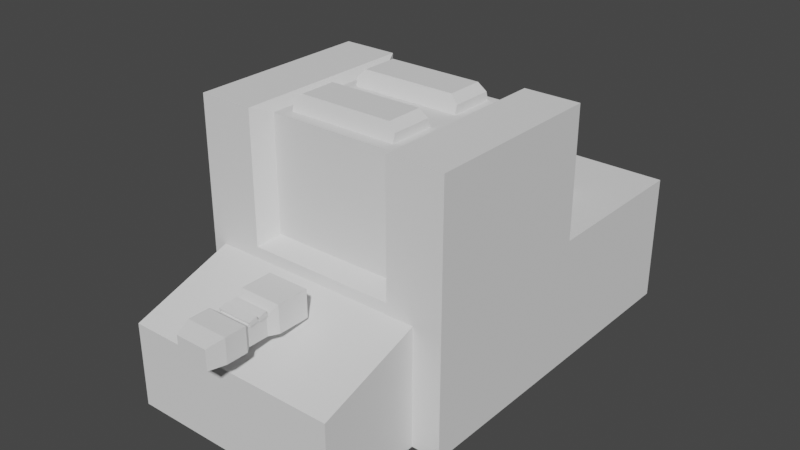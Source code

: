 # Source: VariousObjects.blend  (saved by Blender 2.91.10; exported with 4.5.12 LTS)
import bpy
from mathutils import Matrix  # noqa: F401  (used for matrix-valued properties, if any)

bpy.ops.wm.read_factory_settings(use_empty=True)
scene = bpy.context.scene
scene.name = 'Scene'

# ---- collections
col_scalecheckers = bpy.data.collections.new('ScaleCheckers'); scene.collection.children.link(col_scalecheckers)
col_objects = bpy.data.collections.new('Objects'); scene.collection.children.link(col_objects)

# ---- world
world_world = bpy.data.worlds.new('World'); scene.world = world_world
world_world.use_nodes = True; world_world.node_tree.nodes.clear()
_N = world_world.node_tree.nodes; _L = world_world.node_tree.links
n0 = _N.new('ShaderNodeOutputWorld'); n0.name = 'World Output'; n0.location = (300, 300)
n1 = _N.new('ShaderNodeBackground'); n1.name = 'Background'; n1.location = (10, 300)
n1.inputs[0].default_value = (0.05088, 0.05088, 0.05088, 1.0)
_L.new(n1.outputs[0], n0.inputs[0])
n0.is_active_output = True
world_world.color = (0.05088, 0.05088, 0.05088)
world_world.use_sun_shadow = False
world_world.sun_shadow_jitter_overblur = 0.0

# ---- meshes
me_cube = bpy.data.meshes.new('Cube')
me_cube.from_pydata([(-0.4438, -1.0, 0.0009669), (-1.0, -0.6659, 2.001), (-0.4438, 1.0, 0.0009669), (-1.0, 0.6659, 2.001), (0.4438, -1.0, 0.0009669), (1.0, -0.6659, 2.001), (0.4438, 1.0, 0.0009669), (1.0, 0.6659, 2.001), (-1.0, -3.143, 1.545), (-1.0, 3.143, 1.545), (1.0, 3.143, 1.545), (1.0, -3.143, 1.545), (-1.0, 1.157, 1.132), (1.0, 1.157, 1.132), (1.0, -1.157, 1.132), (-1.0, -1.157, 1.132), (-1.0, -0.662, 1.735), (-1.0, 0.662, 1.735), (1.0, 0.662, 1.735), (1.0, -0.662, 1.735)], [], [(16, 1, 3, 17), (17, 3, 7, 18), (18, 7, 5, 19), (19, 5, 1, 16), (2, 6, 4, 0), (7, 3, 1, 5), (14, 11, 8, 15), (13, 10, 11, 14), (12, 9, 10, 13), (15, 8, 9, 12), (0, 15, 12, 2), (2, 12, 13, 6), (6, 13, 14, 4), (4, 14, 15, 0), (11, 19, 16, 8), (10, 18, 19, 11), (9, 17, 18, 10), (8, 16, 17, 9)])
_uv = me_cube.uv_layers.new(name='UVMap')
_uv.uv.foreach_set('vector', [0.4628, 0.4592, 0.4947, 0.4597, 0.4947, 0.299, 0.4628, 0.2994, 0.9289, 0.0, 0.8968, 0.0, 0.8968, 0.2413, 0.9289, 0.2413, 0.2154, 0.4592, 0.2474, 0.4597, 0.2474, 0.299, 0.2154, 0.2994, 0.9609, 0.0, 0.9289, 0.0, 0.9289, 0.2413, 0.9609, 0.2413, 0.9807, 0.2413, 0.8735, 0.2413, 0.8735, 0.4827, 0.9807, 0.4827, 0.8968, 0.2413, 0.8968, 0.0, 0.7361, 0.0, 0.7361, 0.2413, 0.7344, 0.5989, 0.4947, 0.5989, 0.4947, 0.8402, 0.7344, 0.8402, 0.1431, 0.519, 0.1927, 0.7587, 0.1927, 0.0, 0.1431, 0.2397, 0.7344, 0.8402, 0.9741, 0.8402, 0.9741, 0.5989, 0.7344, 0.5989, 0.3905, 0.519, 0.4401, 0.7587, 0.4401, 0.0, 0.3905, 0.2397, 0.2474, 0.5, 0.3905, 0.519, 0.3905, 0.2397, 0.2474, 0.2587, 0.0, 0.9329, 0.1375, 1.0, 0.1375, 0.7587, 7.451e-09, 0.8258, 0.0, 0.5, 0.1431, 0.519, 0.1431, 0.2397, 1.118e-08, 0.2587, 0.7361, 0.4156, 0.8735, 0.4827, 0.8735, 0.2413, 0.7361, 0.3085, 0.7361, 0.2994, 0.7361, 0.0, 0.4947, 0.0, 0.4947, 0.2994, 0.1927, 0.7587, 0.2154, 0.4592, 0.2154, 0.2994, 0.1927, 0.0, 0.4947, 0.2994, 0.4947, 0.5989, 0.7361, 0.5989, 0.7361, 0.2994, 0.4401, 0.7587, 0.4628, 0.4592, 0.4628, 0.2994, 0.4401, 0.0])
me_cube.use_remesh_fix_poles = True
me_cube.use_remesh_preserve_attributes = False
me_cube.use_mirror_vertex_groups = False
me_cube.update()
me_cube_001 = bpy.data.meshes.new('Cube.001')
me_cube_001.from_pydata([(28.69, 20.37, 57.38), (28.69, 20.37, 0.001654), (28.69, -20.37, 57.38), (28.69, -20.37, 0.001654), (-28.69, 20.37, 57.38), (-28.69, 20.37, 0.001654), (-28.69, -20.37, 57.38), (-28.69, -20.37, 0.001654), (22.41, -16.81, 27.47), (22.41, -16.81, 0.001654), (22.41, -43.11, 18.51), (22.41, -43.11, 0.001654), (-25.7, -16.81, 27.47), (-25.7, -16.81, 0.001654), (-25.7, -43.11, 18.51), (-25.7, -43.11, 0.001654), (28.69, 20.37, 28.69), (28.69, -20.37, 28.69), (-28.69, -20.37, 28.69), (-28.69, 20.37, 28.69), (28.69, 57.27, 0.001654), (-28.69, 57.27, 0.001654), (28.69, 57.27, 28.69), (-28.69, 57.27, 28.69), (-26.42, 15.95, 21.22), (-26.42, 15.95, 44.83), (-26.42, 39.56, 21.22), (16.36, -20.37, 57.38), (15.35, 15.95, 21.22), (15.35, 15.95, 44.83), (15.35, 39.56, 21.22), (-16.36, -20.37, 57.38), (-26.42, 31.41, 44.83), (-26.42, 39.56, 36.68), (15.35, 39.56, 36.68), (15.35, 31.41, 44.83), (16.36, -20.37, 0.001654), (-16.36, -20.37, 0.001654), (16.36, 20.37, 57.38), (-16.36, 20.37, 57.38), (-16.36, 20.37, 0.001654), (16.36, 20.37, 0.001654), (-16.36, 20.37, 28.69), (16.36, 20.37, 28.69), (16.36, -20.37, 28.69), (-16.36, -20.37, 28.69), (-16.36, 57.27, 0.001654), (16.36, 57.27, 0.001654), (-16.36, 57.27, 28.69), (16.36, 57.27, 28.69), (14.43, -15.96, 55.68), (-14.43, -15.96, 55.68), (14.43, 15.96, 55.68), (-14.43, 15.96, 55.68), (-14.43, 15.96, 30.39), (14.43, 15.96, 30.39), (14.43, -15.96, 30.39), (-14.43, -15.96, 30.39), (-12.13, -13.78, 54.47), (12.13, 14.81, 54.47), (-12.13, -2.779, 54.47), (12.13, 3.812, 54.47), (12.13, -13.78, 54.47), (-12.13, 14.81, 54.47), (12.13, -2.779, 54.47), (-12.13, 3.812, 54.47), (-10.45, -12.36, 59.21), (-12.13, -12.87, 57.53), (-12.13, -3.693, 57.53), (-10.45, -4.197, 59.21), (12.13, -12.87, 57.53), (10.45, -12.36, 59.21), (10.45, -4.197, 59.21), (12.13, -3.693, 57.53), (-10.45, 5.23, 59.21), (-12.13, 4.726, 57.53), (-12.13, 13.9, 57.53), (-10.45, 13.39, 59.21), (12.13, 4.726, 57.53), (10.45, 5.23, 59.21), (10.45, 13.39, 59.21), (12.13, 13.9, 57.53), (-3.535, -51.2, 24.78), (-3.535, -51.2, 29.08), (-4.604, -28.34, 24.78), (-4.604, -28.34, 30.73), (3.535, -51.2, 24.78), (3.535, -51.2, 29.08), (4.604, -28.34, 24.78), (4.604, -28.34, 30.73), (-4.604, -35.3, 24.78), (-4.604, -35.3, 30.73), (4.604, -35.3, 24.78), (4.604, -35.3, 30.73), (-3.535, -37.25, 24.78), (3.535, -37.25, 29.08), (-3.535, -37.25, 29.08), (3.535, -37.25, 24.78), (-4.604, -43.02, 24.78), (-4.604, -47.67, 24.78), (4.604, -43.02, 30.12), (4.604, -47.67, 30.12), (-4.604, -47.67, 30.12), (-4.604, -43.02, 30.12), (4.604, -47.67, 24.78), (4.604, -43.02, 24.78), (-3.535, -41.74, 29.08), (3.535, -41.74, 24.78), (-3.535, -41.74, 24.78), (3.535, -41.74, 29.08), (-3.785, -38.95, 28.72), (-3.785, -39.22, 29.66), (-3.785, -37.17, 28.94), (-3.785, -37.43, 30.16), (3.785, -38.95, 28.72), (3.785, -39.22, 29.66), (3.785, -37.17, 28.94), (3.785, -37.43, 30.16), (-3.785, -41.23, 28.72), (-3.785, -41.49, 29.66), (-3.785, -39.44, 28.94), (-3.785, -39.71, 30.16), (3.785, -41.23, 28.72), (3.785, -41.49, 29.66), (3.785, -39.44, 28.94), (3.785, -39.71, 30.16)], [], [(16, 1, 3, 17), (45, 37, 7, 18), (18, 7, 5, 19), (42, 19, 23, 48), (31, 6, 4, 39), (36, 3, 1, 41), (8, 9, 11, 10), (10, 11, 15, 14), (14, 15, 13, 12), (12, 13, 9, 8), (10, 14, 12, 8), (15, 11, 9, 13), (38, 43, 16, 0), (6, 18, 19, 4), (31, 45, 18, 6), (0, 16, 17, 2), (49, 47, 20, 22), (41, 1, 20, 47), (19, 5, 21, 23), (1, 16, 22, 20), (26, 33, 34, 30), (30, 34, 35, 29, 28), (5, 40, 46, 21), (28, 29, 25, 24), (26, 30, 28, 24), (24, 25, 32, 33, 26), (32, 35, 34, 33), (35, 32, 25, 29), (40, 41, 47, 46), (23, 21, 46, 48), (48, 46, 47, 49), (2, 17, 44, 27), (44, 45, 57, 56), (4, 19, 42, 39), (39, 42, 54, 53), (7, 37, 40, 5), (37, 36, 41, 40), (2, 27, 38, 0), (38, 27, 50, 52), (16, 43, 49, 22), (43, 42, 48, 49), (17, 3, 36, 44), (44, 36, 37, 45), (50, 56, 57, 51), (53, 54, 55, 52), (50, 51, 53, 52), (42, 43, 55, 54), (27, 44, 56, 50), (31, 39, 53, 51), (43, 38, 52, 55), (45, 31, 51, 57), (72, 69, 66, 71), (64, 73, 70, 62), (80, 77, 74, 79), (58, 67, 68, 60), (60, 64, 62, 58), (60, 68, 69, 72, 73, 64), (66, 69, 68, 67), (72, 71, 70, 73), (62, 70, 71, 66, 67, 58), (59, 81, 78, 61), (65, 75, 76, 63), (63, 59, 61, 65), (63, 76, 77, 80, 81, 59), (74, 77, 76, 75), (80, 79, 78, 81), (61, 78, 79, 74, 75, 65), (90, 91, 85, 84), (84, 85, 89, 88), (104, 101, 87, 86), (86, 87, 83, 82), (99, 104, 86, 82), (101, 102, 83, 87), (89, 85, 91, 93), (84, 88, 92, 90), (88, 89, 93, 92), (94, 96, 91, 90), (108, 106, 96, 94), (93, 91, 96, 95), (90, 92, 97, 94), (92, 93, 95, 97), (82, 83, 102, 99), (99, 102, 103, 98), (109, 106, 103, 100), (100, 103, 102, 101), (108, 107, 105, 98), (98, 105, 104, 99), (107, 109, 100, 105), (105, 100, 101, 104), (97, 95, 109, 107), (94, 97, 107, 108), (95, 96, 106, 109), (98, 103, 106, 108), (110, 111, 113, 112), (112, 113, 117, 116), (116, 117, 115, 114), (114, 115, 111, 110), (112, 116, 114, 110), (117, 113, 111, 115), (118, 119, 121, 120), (120, 121, 125, 124), (124, 125, 123, 122), (122, 123, 119, 118), (120, 124, 122, 118), (125, 121, 119, 123)])
_uv = me_cube_001.uv_layers.new(name='UVMap')
_uv.uv.foreach_set('vector', [0.5, 0.0, 0.625, 0.0, 0.625, 0.25, 0.5, 0.25, 0.5, 0.4167, 0.625, 0.4167, 0.625, 0.5, 0.5, 0.5, 0.5, 0.5, 0.625, 0.5, 0.625, 0.75, 0.5, 0.75, 0.5, 0.8333, 0.5, 0.75, 0.5, 0.75, 0.5, 0.8333, 0.2917, 0.5, 0.375, 0.5, 0.375, 0.75, 0.2917, 0.75, 0.7917, 0.5, 0.875, 0.5, 0.875, 0.75, 0.7917, 0.75, 0.375, 0.0, 0.625, 0.0, 0.625, 0.25, 0.375, 0.25, 0.375, 0.25, 0.625, 0.25, 0.625, 0.5, 0.375, 0.5, 0.375, 0.5, 0.625, 0.5, 0.625, 0.75, 0.375, 0.75, 0.375, 0.75, 0.625, 0.75, 0.625, 1.0, 0.375, 1.0, 0.125, 0.5, 0.375, 0.5, 0.375, 0.75, 0.125, 0.75, 0.625, 0.5, 0.875, 0.5, 0.875, 0.75, 0.625, 0.75, 0.375, 0.9167, 0.5, 0.9167, 0.5, 1.0, 0.375, 1.0, 0.375, 0.5, 0.5, 0.5, 0.5, 0.75, 0.375, 0.75, 0.375, 0.4167, 0.5, 0.4167, 0.5, 0.5, 0.375, 0.5, 0.375, 0.0, 0.5, 0.0, 0.5, 0.25, 0.375, 0.25, 0.5, 0.9167, 0.625, 0.9167, 0.625, 1.0, 0.5, 1.0, 0.7917, 0.75, 0.875, 0.75, 0.875, 0.75, 0.7917, 0.75, 0.5, 0.75, 0.625, 0.75, 0.625, 0.75, 0.5, 0.75, 0.625, 0.0, 0.5, 0.0, 0.5, 0.0, 0.625, 0.0, 0.375, 0.25, 0.5387, 0.25, 0.5387, 0.5, 0.375, 0.5, 0.375, 0.5, 0.5387, 0.5, 0.625, 0.5863, 0.625, 0.75, 0.375, 0.75, 0.625, 0.75, 0.7083, 0.75, 0.7083, 0.75, 0.625, 0.75, 0.375, 0.75, 0.625, 0.75, 0.625, 1.0, 0.375, 1.0, 0.125, 0.5, 0.375, 0.5, 0.375, 0.75, 0.125, 0.75, 0.375, 0.0, 0.625, 0.0, 0.625, 0.1637, 0.5387, 0.25, 0.375, 0.25, 0.625, 0.25, 0.625, 0.5, 0.5387, 0.5, 0.5387, 0.25, 0.625, 0.5863, 0.875, 0.5863, 0.875, 0.75, 0.625, 0.75, 0.7083, 0.75, 0.7917, 0.75, 0.7917, 0.75, 0.7083, 0.75, 0.5, 0.75, 0.625, 0.75, 0.625, 0.8333, 0.5, 0.8333, 0.5, 0.8333, 0.625, 0.8333, 0.625, 0.9167, 0.5, 0.9167, 0.375, 0.25, 0.5, 0.25, 0.5, 0.3333, 0.375, 0.3333, 0.5, 0.3333, 0.5, 0.4167, 0.5, 0.4167, 0.5, 0.3333, 0.375, 0.75, 0.5, 0.75, 0.5, 0.8333, 0.375, 0.8333, 0.375, 0.8333, 0.5, 0.8333, 0.5, 0.8333, 0.375, 0.8333, 0.625, 0.5, 0.7083, 0.5, 0.7083, 0.75, 0.625, 0.75, 0.7083, 0.5, 0.7917, 0.5, 0.7917, 0.75, 0.7083, 0.75, 0.125, 0.5, 0.2083, 0.5, 0.2083, 0.75, 0.125, 0.75, 0.2083, 0.75, 0.2083, 0.5, 0.2083, 0.5, 0.2083, 0.75, 0.5, 1.0, 0.5, 0.9167, 0.5, 0.9167, 0.5, 1.0, 0.5, 0.9167, 0.5, 0.8333, 0.5, 0.8333, 0.5, 0.9167, 0.5, 0.25, 0.625, 0.25, 0.625, 0.3333, 0.5, 0.3333, 0.5, 0.3333, 0.625, 0.3333, 0.625, 0.4167, 0.5, 0.4167, 0.375, 0.3333, 0.5, 0.3333, 0.5, 0.4167, 0.375, 0.4167, 0.375, 0.8333, 0.5, 0.8333, 0.5, 0.9167, 0.375, 0.9167, 0.2083, 0.5, 0.2917, 0.5, 0.2917, 0.75, 0.2083, 0.75, 0.5, 0.8333, 0.5, 0.9167, 0.5, 0.9167, 0.5, 0.8333, 0.375, 0.3333, 0.5, 0.3333, 0.5, 0.3333, 0.375, 0.3333, 0.2917, 0.5, 0.2917, 0.75, 0.2917, 0.75, 0.2917, 0.5, 0.5, 0.9167, 0.375, 0.9167, 0.375, 0.9167, 0.5, 0.9167, 0.5, 0.4167, 0.375, 0.4167, 0.375, 0.4167, 0.5, 0.4167, 0.6424, 0.5, 0.8576, 0.5, 0.8576, 0.75, 0.6424, 0.75, 0.375, 0.5, 0.5362, 0.5, 0.5362, 0.75, 0.375, 0.75, 0.6424, 0.5, 0.8576, 0.5, 0.8576, 0.75, 0.6424, 0.75, 0.375, 0.0, 0.5362, 0.0, 0.5362, 0.25, 0.375, 0.25, 0.125, 0.5, 0.375, 0.5, 0.375, 0.75, 0.125, 0.75, 0.375, 0.25, 0.5362, 0.25, 0.625, 0.2674, 0.625, 0.4826, 0.5362, 0.5, 0.375, 0.5, 0.625, 0.0, 0.625, 0.25, 0.5362, 0.25, 0.5362, 0.0, 0.6424, 0.5, 0.6424, 0.75, 0.5362, 0.75, 0.5362, 0.5, 0.375, 0.75, 0.5362, 0.75, 0.625, 0.7674, 0.625, 0.9826, 0.5362, 1.0, 0.375, 1.0, 0.375, 0.5, 0.5362, 0.5, 0.5362, 0.75, 0.375, 0.75, 0.375, 0.0, 0.5362, 0.0, 0.5362, 0.25, 0.375, 0.25, 0.125, 0.5, 0.375, 0.5, 0.375, 0.75, 0.125, 0.75, 0.375, 0.25, 0.5362, 0.25, 0.625, 0.2674, 0.625, 0.4826, 0.5362, 0.5, 0.375, 0.5, 0.625, 0.0, 0.625, 0.25, 0.5362, 0.25, 0.5362, 0.0, 0.6424, 0.5, 0.6424, 0.75, 0.5362, 0.75, 0.5362, 0.5, 0.375, 0.75, 0.5362, 0.75, 0.625, 0.7674, 0.625, 0.9826, 0.5362, 1.0, 0.375, 1.0, 0.375, 0.1739, 0.625, 0.1739, 0.625, 0.25, 0.375, 0.25, 0.375, 0.25, 0.625, 0.25, 0.625, 0.5, 0.375, 0.5, 0.375, 0.7114, 0.625, 0.7114, 0.625, 0.75, 0.375, 0.75, 0.375, 0.75, 0.625, 0.75, 0.625, 1.0, 0.375, 1.0, 0.125, 0.7114, 0.375, 0.7114, 0.375, 0.75, 0.125, 0.75, 0.625, 0.7114, 0.875, 0.7114, 0.875, 0.75, 0.625, 0.75, 0.625, 0.5, 0.875, 0.5, 0.875, 0.5761, 0.625, 0.5761, 0.125, 0.5, 0.375, 0.5, 0.375, 0.5761, 0.125, 0.5761, 0.375, 0.5, 0.625, 0.5, 0.625, 0.5761, 0.375, 0.5761, 0.375, 0.1526, 0.625, 0.1526, 0.625, 0.1739, 0.375, 0.1739, 0.375, 0.1035, 0.625, 0.1035, 0.625, 0.1526, 0.375, 0.1526, 0.625, 0.5761, 0.875, 0.5761, 0.875, 0.5974, 0.625, 0.5974, 0.125, 0.5761, 0.375, 0.5761, 0.375, 0.5974, 0.125, 0.5974, 0.375, 0.5761, 0.625, 0.5761, 0.625, 0.5974, 0.375, 0.5974, 0.375, 0.0, 0.625, 0.0, 0.625, 0.03859, 0.375, 0.03859, 0.375, 0.03859, 0.625, 0.03859, 0.625, 0.08947, 0.375, 0.08947, 0.625, 0.6465, 0.875, 0.6465, 0.875, 0.6605, 0.625, 0.6605, 0.625, 0.6605, 0.875, 0.6605, 0.875, 0.7114, 0.625, 0.7114, 0.125, 0.6465, 0.375, 0.6465, 0.375, 0.6605, 0.125, 0.6605, 0.125, 0.6605, 0.375, 0.6605, 0.375, 0.7114, 0.125, 0.7114, 0.375, 0.6465, 0.625, 0.6465, 0.625, 0.6605, 0.375, 0.6605, 0.375, 0.6605, 0.625, 0.6605, 0.625, 0.7114, 0.375, 0.7114, 0.375, 0.5974, 0.625, 0.5974, 0.625, 0.6465, 0.375, 0.6465, 0.125, 0.5974, 0.375, 0.5974, 0.375, 0.6465, 0.125, 0.6465, 0.625, 0.5974, 0.875, 0.5974, 0.875, 0.6465, 0.625, 0.6465, 0.375, 0.08947, 0.625, 0.08947, 0.625, 0.1035, 0.375, 0.1035, 0.375, 0.0, 0.625, 0.0, 0.625, 0.25, 0.375, 0.25, 0.375, 0.25, 0.625, 0.25, 0.625, 0.5, 0.375, 0.5, 0.375, 0.5, 0.625, 0.5, 0.625, 0.75, 0.375, 0.75, 0.375, 0.75, 0.625, 0.75, 0.625, 1.0, 0.375, 1.0, 0.125, 0.5, 0.375, 0.5, 0.375, 0.75, 0.125, 0.75, 0.625, 0.5, 0.875, 0.5, 0.875, 0.75, 0.625, 0.75, 0.375, 0.0, 0.625, 0.0, 0.625, 0.25, 0.375, 0.25, 0.375, 0.25, 0.625, 0.25, 0.625, 0.5, 0.375, 0.5, 0.375, 0.5, 0.625, 0.5, 0.625, 0.75, 0.375, 0.75, 0.375, 0.75, 0.625, 0.75, 0.625, 1.0, 0.375, 1.0, 0.125, 0.5, 0.375, 0.5, 0.375, 0.75, 0.125, 0.75, 0.625, 0.5, 0.875, 0.5, 0.875, 0.75, 0.625, 0.75])
me_cube_001.use_remesh_fix_poles = True
me_cube_001.use_remesh_preserve_attributes = False
me_cube_001.use_mirror_vertex_groups = False
me_cube_001.update()

# ---- objects
ob_cube = bpy.data.objects.new('Cube', me_cube)
ob_factory_mesh = bpy.data.objects.new('Factory_Mesh', me_cube_001)

# ---- transforms, parenting, visibility, modifiers, constraints
ob_cube.location = (0.0, 0.0, 0.0)
ob_cube.scale = (0.25, 0.25, 0.885)
ob_cube.lineart.crease_threshold = 0.0
ob_factory_mesh.location = (0.0, 0.0, 0.0)
ob_factory_mesh.lineart.crease_threshold = 0.0

# ---- collection membership
col_scalecheckers.objects.link(ob_cube)
col_objects.objects.link(ob_factory_mesh)

# ---- scene / render settings (as saved in the file)
scene.frame_start = 1; scene.frame_end = 250; scene.frame_set(0)
scene.render.engine = 'BLENDER_EEVEE_NEXT'
scene.cycles.use_denoising = False
scene.cycles.samples = 128
scene.cycles.sampling_pattern = 'TABULATED_SOBOL'
scene.cycles.use_adaptive_sampling = False
scene.cycles.use_light_tree = False
scene.view_settings.view_transform = 'Filmic'
bpy.context.view_layer.update()

# ---- added for rendering (the .blend has no active camera and no usable light): camera, sun
cam_auto = bpy.data.cameras.new('AutoCamera')
cam_auto.lens = 50.0
cam_auto.sensor_width = 36.0
cam_auto.clip_end = 2212.37
ob_auto_camera = bpy.data.objects.new('AutoCamera', cam_auto)
scene.collection.objects.link(ob_auto_camera)
ob_auto_camera.location = (126.062, -148.238, 130.456)
ob_auto_camera.rotation_euler = (1.09748, -7.21219e-08, 0.694738)
scene.camera = ob_auto_camera
light_auto_sun = bpy.data.lights.new('AutoSun', 'SUN')
light_auto_sun.energy = 3.0
light_auto_sun.angle = 0.0523599
ob_auto_sun = bpy.data.objects.new('AutoSun', light_auto_sun)
scene.collection.objects.link(ob_auto_sun)
ob_auto_sun.rotation_euler = (0.872665, 0.174533, 0.523599)
bpy.context.view_layer.update()
